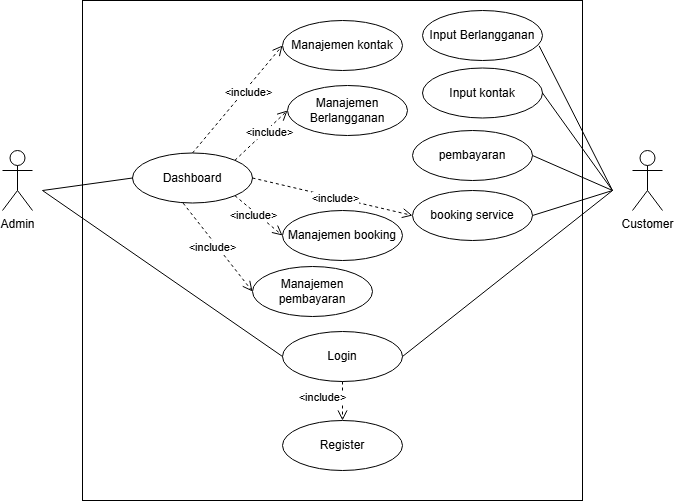

The diagram above was exported from draw.io. Its source (the exported page's mxGraphModel, read from the mxfile embedded in the PNG):
<mxGraphModel dx="3007" dy="2267" grid="1" gridSize="10" guides="1" tooltips="1" connect="1" arrows="0" fold="1" page="1" pageScale="1" pageWidth="827" pageHeight="1169" background="none" math="0" shadow="0">
  <root>
    <mxCell id="0" />
    <mxCell id="1" parent="0" />
    <mxCell id="2" value="" style="rounded=0;whiteSpace=wrap;html=1;" vertex="1" parent="1">
      <mxGeometry x="5800" y="-150" width="500" height="500" as="geometry" />
    </mxCell>
    <mxCell id="3" value="Admin" style="shape=umlActor;verticalLabelPosition=bottom;verticalAlign=top;html=1;outlineConnect=0;" vertex="1" parent="1">
      <mxGeometry x="5720" width="30" height="60" as="geometry" />
    </mxCell>
    <mxCell id="4" value="Customer" style="shape=umlActor;verticalLabelPosition=bottom;verticalAlign=top;html=1;outlineConnect=0;" vertex="1" parent="1">
      <mxGeometry x="6350" width="30" height="60" as="geometry" />
    </mxCell>
    <mxCell id="5" value="booking service" style="ellipse;whiteSpace=wrap;html=1;" vertex="1" parent="1">
      <mxGeometry x="6130" y="40" width="120" height="50" as="geometry" />
    </mxCell>
    <mxCell id="6" value="Input kontak" style="ellipse;whiteSpace=wrap;html=1;" vertex="1" parent="1">
      <mxGeometry x="6140" y="-82.5" width="120" height="50" as="geometry" />
    </mxCell>
    <mxCell id="7" value="pembayaran" style="ellipse;whiteSpace=wrap;html=1;" vertex="1" parent="1">
      <mxGeometry x="6130" y="-20" width="120" height="50" as="geometry" />
    </mxCell>
    <mxCell id="8" value="Input Berlangganan" style="ellipse;whiteSpace=wrap;html=1;" vertex="1" parent="1">
      <mxGeometry x="6140" y="-140" width="120" height="50" as="geometry" />
    </mxCell>
    <mxCell id="9" value="Login" style="ellipse;whiteSpace=wrap;html=1;" vertex="1" parent="1">
      <mxGeometry x="6000" y="181" width="120" height="50" as="geometry" />
    </mxCell>
    <mxCell id="10" value="Register" style="ellipse;whiteSpace=wrap;html=1;" vertex="1" parent="1">
      <mxGeometry x="6000" y="270" width="120" height="50" as="geometry" />
    </mxCell>
    <mxCell id="11" value="Dashboard" style="ellipse;whiteSpace=wrap;html=1;" vertex="1" parent="1">
      <mxGeometry x="5850" y="2.5" width="120" height="50" as="geometry" />
    </mxCell>
    <mxCell id="12" value="Manajemen Berlangganan" style="ellipse;whiteSpace=wrap;html=1;" vertex="1" parent="1">
      <mxGeometry x="6005" y="-65" width="120" height="50" as="geometry" />
    </mxCell>
    <mxCell id="13" value="Manajemen kontak" style="ellipse;whiteSpace=wrap;html=1;" vertex="1" parent="1">
      <mxGeometry x="6000" y="-130" width="120" height="50" as="geometry" />
    </mxCell>
    <mxCell id="14" value="&amp;lt;include&amp;gt;" style="html=1;verticalAlign=bottom;endArrow=open;dashed=1;endSize=8;curved=0;rounded=0;entryX=0.5;entryY=0;entryDx=0;entryDy=0;exitX=0.5;exitY=1;exitDx=0;exitDy=0;" edge="1" source="9" target="10" parent="1">
      <mxGeometry x="0.2632" y="-20" relative="1" as="geometry">
        <mxPoint x="6390" y="166.25" as="sourcePoint" />
        <mxPoint x="6310" y="166.25" as="targetPoint" />
        <mxPoint as="offset" />
      </mxGeometry>
    </mxCell>
    <mxCell id="15" value="&amp;lt;include&amp;gt;" style="html=1;verticalAlign=bottom;endArrow=open;dashed=1;endSize=8;curved=0;rounded=0;entryX=0;entryY=0.5;entryDx=0;entryDy=0;exitX=1;exitY=0.5;exitDx=0;exitDy=0;" edge="1" source="11" target="5" parent="1">
      <mxGeometry x="0.069" y="-10" relative="1" as="geometry">
        <mxPoint x="5900" y="140" as="sourcePoint" />
        <mxPoint x="5900" y="188" as="targetPoint" />
        <mxPoint as="offset" />
      </mxGeometry>
    </mxCell>
    <mxCell id="16" value="Manajemen booking" style="ellipse;whiteSpace=wrap;html=1;" vertex="1" parent="1">
      <mxGeometry x="6000" y="60" width="120" height="50" as="geometry" />
    </mxCell>
    <mxCell id="17" value="Manajemen pembayaran" style="ellipse;whiteSpace=wrap;html=1;" vertex="1" parent="1">
      <mxGeometry x="5970" y="116" width="120" height="50" as="geometry" />
    </mxCell>
    <mxCell id="18" value="" style="endArrow=none;html=1;rounded=0;entryX=0;entryY=0.5;entryDx=0;entryDy=0;" edge="1" target="11" parent="1">
      <mxGeometry width="50" height="50" relative="1" as="geometry">
        <mxPoint x="5760" y="40" as="sourcePoint" />
        <mxPoint x="6080" y="-70" as="targetPoint" />
      </mxGeometry>
    </mxCell>
    <mxCell id="19" value="" style="endArrow=none;html=1;rounded=0;entryX=0;entryY=0.5;entryDx=0;entryDy=0;" edge="1" target="9" parent="1">
      <mxGeometry width="50" height="50" relative="1" as="geometry">
        <mxPoint x="5760" y="40" as="sourcePoint" />
        <mxPoint x="6170" y="-70" as="targetPoint" />
      </mxGeometry>
    </mxCell>
    <mxCell id="20" value="&amp;lt;include&amp;gt;" style="html=1;verticalAlign=bottom;endArrow=open;dashed=1;endSize=8;curved=0;rounded=0;exitX=0.5;exitY=0;exitDx=0;exitDy=0;entryX=0;entryY=0.5;entryDx=0;entryDy=0;" edge="1" source="11" target="13" parent="1">
      <mxGeometry x="0.069" y="-10" relative="1" as="geometry">
        <mxPoint x="6330" y="-120" as="sourcePoint" />
        <mxPoint x="6537" y="-95" as="targetPoint" />
        <mxPoint as="offset" />
      </mxGeometry>
    </mxCell>
    <mxCell id="21" value="&amp;lt;include&amp;gt;" style="html=1;verticalAlign=bottom;endArrow=open;dashed=1;endSize=8;curved=0;rounded=0;entryX=0;entryY=0.5;entryDx=0;entryDy=0;exitX=1;exitY=0;exitDx=0;exitDy=0;" edge="1" source="11" target="12" parent="1">
      <mxGeometry x="0.069" y="-10" relative="1" as="geometry">
        <mxPoint x="6420" y="-60" as="sourcePoint" />
        <mxPoint x="6627" y="-35" as="targetPoint" />
        <mxPoint as="offset" />
      </mxGeometry>
    </mxCell>
    <mxCell id="22" value="&amp;lt;include&amp;gt;" style="html=1;verticalAlign=bottom;endArrow=open;dashed=1;endSize=8;curved=0;rounded=0;entryX=0;entryY=0.5;entryDx=0;entryDy=0;exitX=1;exitY=1;exitDx=0;exitDy=0;" edge="1" source="11" target="16" parent="1">
      <mxGeometry x="0.069" y="-10" relative="1" as="geometry">
        <mxPoint x="6500" y="-120" as="sourcePoint" />
        <mxPoint x="6707" y="-95" as="targetPoint" />
        <mxPoint as="offset" />
      </mxGeometry>
    </mxCell>
    <mxCell id="23" value="&amp;lt;include&amp;gt;" style="html=1;verticalAlign=bottom;endArrow=open;dashed=1;endSize=8;curved=0;rounded=0;entryX=0;entryY=0.5;entryDx=0;entryDy=0;exitX=0.422;exitY=1.003;exitDx=0;exitDy=0;exitPerimeter=0;" edge="1" source="11" target="17" parent="1">
      <mxGeometry x="0.069" y="-10" relative="1" as="geometry">
        <mxPoint x="6170" y="80" as="sourcePoint" />
        <mxPoint x="6377" y="105" as="targetPoint" />
        <mxPoint as="offset" />
      </mxGeometry>
    </mxCell>
    <mxCell id="24" value="" style="endArrow=none;html=1;rounded=0;exitX=1;exitY=0.5;exitDx=0;exitDy=0;" edge="1" source="9" parent="1">
      <mxGeometry width="50" height="50" relative="1" as="geometry">
        <mxPoint x="6120" y="200" as="sourcePoint" />
        <mxPoint x="6330" y="40" as="targetPoint" />
      </mxGeometry>
    </mxCell>
    <mxCell id="25" value="" style="endArrow=none;html=1;rounded=0;exitX=1;exitY=0.5;exitDx=0;exitDy=0;" edge="1" source="5" parent="1">
      <mxGeometry width="50" height="50" relative="1" as="geometry">
        <mxPoint x="6120" y="200" as="sourcePoint" />
        <mxPoint x="6330" y="40" as="targetPoint" />
      </mxGeometry>
    </mxCell>
    <mxCell id="26" value="" style="endArrow=none;html=1;rounded=0;exitX=1;exitY=0.5;exitDx=0;exitDy=0;" edge="1" source="7" parent="1">
      <mxGeometry width="50" height="50" relative="1" as="geometry">
        <mxPoint x="6120" y="200" as="sourcePoint" />
        <mxPoint x="6330" y="40" as="targetPoint" />
      </mxGeometry>
    </mxCell>
    <mxCell id="27" value="" style="endArrow=none;html=1;rounded=0;entryX=1;entryY=0.5;entryDx=0;entryDy=0;" edge="1" target="6" parent="1">
      <mxGeometry width="50" height="50" relative="1" as="geometry">
        <mxPoint x="6330" y="40" as="sourcePoint" />
        <mxPoint x="6170" y="150" as="targetPoint" />
      </mxGeometry>
    </mxCell>
    <mxCell id="28" value="" style="endArrow=none;html=1;rounded=0;entryX=0.972;entryY=0.707;entryDx=0;entryDy=0;entryPerimeter=0;" edge="1" target="8" parent="1">
      <mxGeometry width="50" height="50" relative="1" as="geometry">
        <mxPoint x="6330" y="40" as="sourcePoint" />
        <mxPoint x="6170" y="-70" as="targetPoint" />
      </mxGeometry>
    </mxCell>
  </root>
</mxGraphModel>